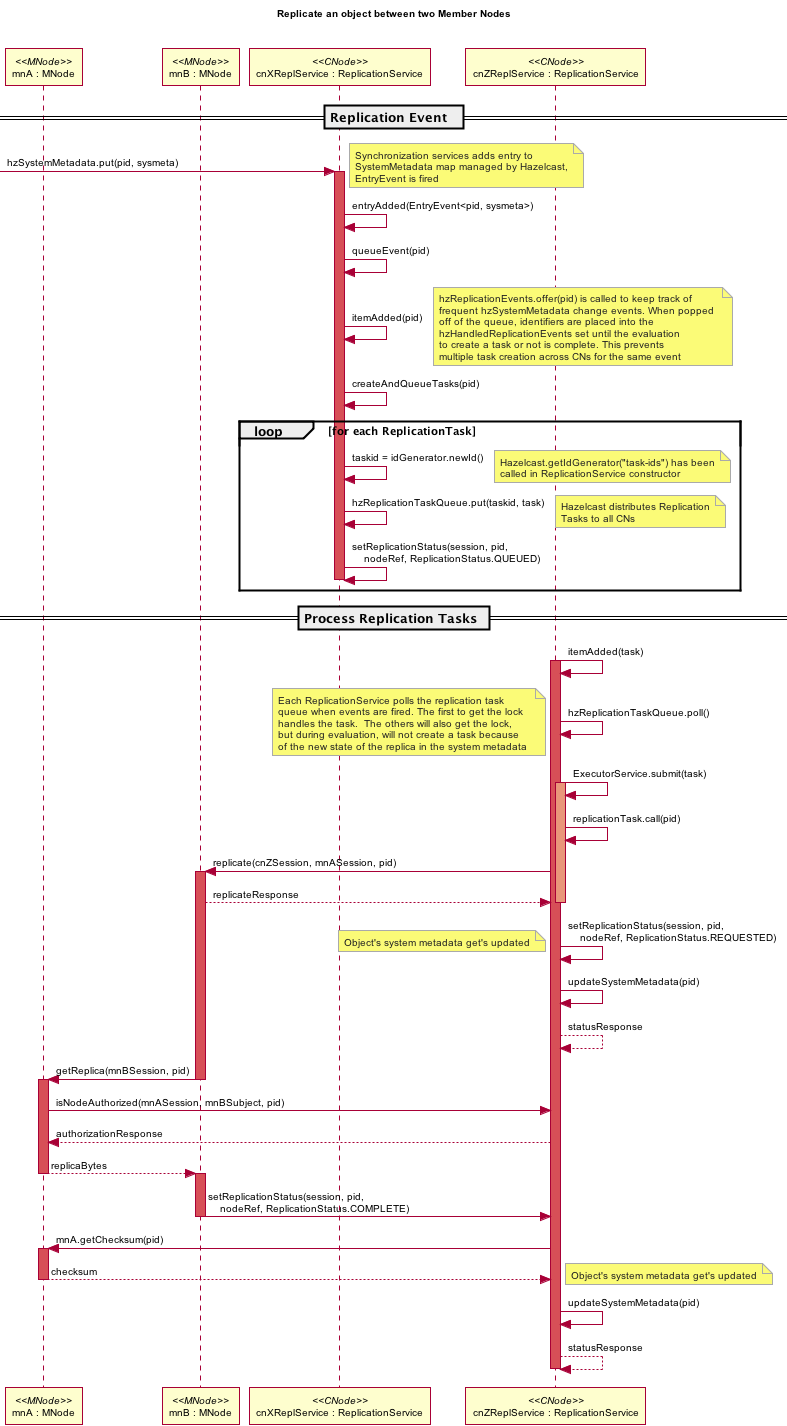

The diagram above was rendered by PlantUML. Its source (embedded in the PNG):
@startuml images/09_seq.png
skinparam activityFontColor black
skinparam activityFontSize 10
skinparam activityFontName arial
skinparam activityArrowFontColor black
skinparam activityArrowFontSize 10
skinparam activityArrowFontName arial
skinparam classArrowFontColor black
skinparam classArrowFontSize 10
skinparam classArrowFontName arial
skinparam classAttributeFontColor black
skinparam classAttributeFontSize 10
skinparam classAttributeFontName arial
skinparam classFontColor black
skinparam classFontSize 10
skinparam classFontName arial
skinparam componentFontColor black
skinparam componentFontSize 10
skinparam componentFontName arial
skinparam componentArrowFontColor black
skinparam componentArrowFontSize 10
skinparam componentArrowFontName arial
skinparam noteFontColor black
skinparam noteFontSize 10
skinparam noteFontName arial
skinparam packageFontColor black
skinparam packageFontSize 10
skinparam packageFontName arial
skinparam sequenceActorFontColor black
skinparam sequenceActorFontSize 10
skinparam sequenceActorFontName arial
skinparam sequenceArrowFontColor black
skinparam sequenceArrowFontSize 10
skinparam sequenceArrowFontName arial
skinparam sequenceGroupingFontColor black
skinparam sequenceGroupingFontSize 10
skinparam sequenceGroupingFontName arial
skinparam sequenceGroupingHeaderFontColor black
skinparam sequenceGroupingHeaderFontSize 10
skinparam sequenceGroupingHeaderFontName arial
skinparam sequenceParticipantFontColor black
skinparam sequenceParticipantFontSize 10
skinparam sequenceParticipantFontName arial
skinparam sequenceTitleFontColor black
skinparam sequenceTitleFontSize 10
skinparam sequenceTitleFontName arial
skinparam titleFontColor black
skinparam titleFontSize 10
skinparam titleFontName arial
skinparam usecaseFontColor black
skinparam usecaseFontSize 7
skinparam usecaseFontName arial
skinparam usecaseActorFontColor black
skinparam usecaseActorFontSize 7
skinparam usecaseActorFontName arial
skinparam usecaseArrowFontColor black
skinparam usecaseArrowFontSize 7
skinparam usecaseArrowFontName arial
skinparam notebordercolor #AAAAAA
skinparam notefontcolor #222222
title Replicate an object between two Member Nodes\n\n
participant "mnA : MNode" as mnA <<MNode>>
participant "mnB : MNode" as mnB <<MNode>>
participant "cnXReplService : ReplicationService" as cnXrepl <<CNode>>
participant "cnZReplService : ReplicationService" as cnZ <<CNode>>

== Replication Event  ==
[-> cnXrepl : hzSystemMetadata.put(pid, sysmeta)
activate cnXrepl #D74F57

note right
  Synchronization services adds entry to 
  SystemMetadata map managed by Hazelcast,
  EntryEvent is fired
end note

cnXrepl -> cnXrepl : entryAdded(EntryEvent<pid, sysmeta>)
cnXrepl -> cnXrepl : queueEvent(pid)
cnXrepl -> cnXrepl : itemAdded(pid)
note right
  hzReplicationEvents.offer(pid) is called to keep track of
  frequent hzSystemMetadata change events. When popped 
  off of the queue, identifiers are placed into the 
  hzHandledReplicationEvents set until the evaluation
  to create a task or not is complete. This prevents
  multiple task creation across CNs for the same event
end note

cnXrepl -> cnXrepl : createAndQueueTasks(pid)

loop for each ReplicationTask
cnXrepl -> cnXrepl : taskid = idGenerator.newId()
  note right
  Hazelcast.getIdGenerator("task-ids") has been
  called in ReplicationService constructor 
end note
cnXrepl -> cnXrepl : hzReplicationTaskQueue.put(taskid, task)
note right
  Hazelcast distributes Replication
  Tasks to all CNs
end note
cnXrepl -> cnXrepl: setReplicationStatus(session, pid,\n    nodeRef, ReplicationStatus.QUEUED)
deactivate cnXrepl
end loop

== Process Replication Tasks ==  
        
cnZ -> cnZ: itemAdded(task)
activate cnZ #D74F57
cnZ -> cnZ: hzReplicationTaskQueue.poll()
note left
  Each ReplicationService polls the replication task
  queue when events are fired. The first to get the lock
  handles the task.  The others will also get the lock,
  but during evaluation, will not create a task because
  of the new state of the replica in the system metadata 
end note

cnZ -> cnZ: ExecutorService.submit(task)
activate cnZ #DarkSalmon
cnZ -> cnZ: replicationTask.call(pid)
cnZ -> mnB: replicate(cnZSession, mnASession, pid)
activate mnB #D74F57
mnB --> cnZ: replicateResponse
deactivate cnZ 
cnZ -> cnZ: setReplicationStatus(session, pid,\n    nodeRef, ReplicationStatus.REQUESTED)

note left
 Object's system metadata get's updated
end note

cnZ -> cnZ: updateSystemMetadata(pid)
cnZ --> cnZ: statusResponse

mnB -> mnA: getReplica(mnBSession, pid)
deactivate mnB
activate mnA #D74F57
mnA -> cnZ: isNodeAuthorized(mnASession, mnBSubject, pid)
cnZ --> mnA: authorizationResponse
mnA --> mnB: replicaBytes
deactivate mnA
activate mnB #D74F57

mnB -> cnZ: setReplicationStatus(session, pid,\n    nodeRef, ReplicationStatus.COMPLETE)
deactivate mnB
cnZ -> mnA: mnA.getChecksum(pid)
activate mnA #D74F57
mnA --> cnZ : checksum

note right
Object's system metadata get's updated
end note

deactivate mnA
cnZ -> cnZ: updateSystemMetadata(pid)
cnZ --> cnZ: statusResponse
deactivate cnZ


deactivate cnZ
deactivate cnZ

@enduml